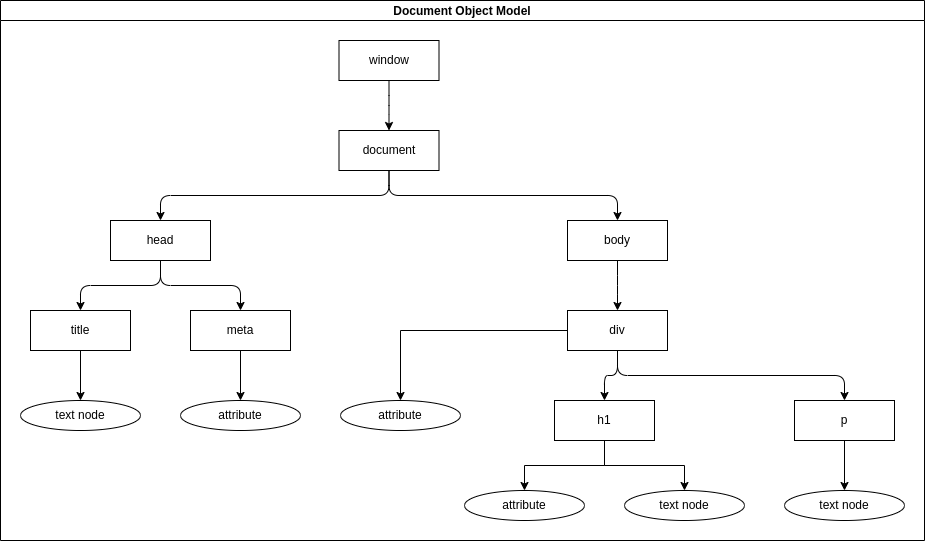

The diagram above was exported from draw.io. Its source (the exported page's mxGraphModel, read from the mxfile embedded in the PNG):
<mxGraphModel dx="1434" dy="820" grid="1" gridSize="10" guides="1" tooltips="1" connect="1" arrows="1" fold="1" page="1" pageScale="1" pageWidth="827" pageHeight="1169" math="0" shadow="0">
  <root>
    <mxCell id="0" />
    <mxCell id="1" parent="0" />
    <mxCell id="3ApGFTLmxaYiQX1ix-Ur-1" value="Document Object Model" style="swimlane;startSize=20;horizontal=1;childLayout=treeLayout;horizontalTree=0;sortEdges=1;resizable=0;containerType=tree;fontSize=12;" vertex="1" parent="1">
      <mxGeometry x="10" y="150" width="924" height="540" as="geometry" />
    </mxCell>
    <mxCell id="3ApGFTLmxaYiQX1ix-Ur-2" value="window" style="whiteSpace=wrap;html=1;" vertex="1" parent="3ApGFTLmxaYiQX1ix-Ur-1">
      <mxGeometry x="338.5" y="40" width="100" height="40" as="geometry" />
    </mxCell>
    <mxCell id="3ApGFTLmxaYiQX1ix-Ur-5" value="document" style="whiteSpace=wrap;html=1;" vertex="1" parent="3ApGFTLmxaYiQX1ix-Ur-1">
      <mxGeometry x="338.5" y="130" width="100" height="40" as="geometry" />
    </mxCell>
    <mxCell id="3ApGFTLmxaYiQX1ix-Ur-6" value="" style="edgeStyle=elbowEdgeStyle;elbow=vertical;html=1;rounded=1;curved=0;sourcePerimeterSpacing=0;targetPerimeterSpacing=0;startSize=6;endSize=6;" edge="1" parent="3ApGFTLmxaYiQX1ix-Ur-1" source="3ApGFTLmxaYiQX1ix-Ur-2" target="3ApGFTLmxaYiQX1ix-Ur-5">
      <mxGeometry relative="1" as="geometry" />
    </mxCell>
    <mxCell id="3ApGFTLmxaYiQX1ix-Ur-13" value="" style="edgeStyle=elbowEdgeStyle;elbow=vertical;html=1;rounded=1;curved=0;sourcePerimeterSpacing=0;targetPerimeterSpacing=0;startSize=6;endSize=6;" edge="1" target="3ApGFTLmxaYiQX1ix-Ur-14" source="3ApGFTLmxaYiQX1ix-Ur-5" parent="3ApGFTLmxaYiQX1ix-Ur-1">
      <mxGeometry relative="1" as="geometry">
        <mxPoint x="-2917" y="220" as="sourcePoint" />
      </mxGeometry>
    </mxCell>
    <mxCell id="3ApGFTLmxaYiQX1ix-Ur-14" value="head" style="whiteSpace=wrap;html=1;" vertex="1" parent="3ApGFTLmxaYiQX1ix-Ur-1">
      <mxGeometry x="110" y="220" width="100" height="40" as="geometry" />
    </mxCell>
    <mxCell id="3ApGFTLmxaYiQX1ix-Ur-15" value="" style="edgeStyle=elbowEdgeStyle;elbow=vertical;html=1;rounded=1;curved=0;sourcePerimeterSpacing=0;targetPerimeterSpacing=0;startSize=6;endSize=6;" edge="1" target="3ApGFTLmxaYiQX1ix-Ur-16" source="3ApGFTLmxaYiQX1ix-Ur-5" parent="3ApGFTLmxaYiQX1ix-Ur-1">
      <mxGeometry relative="1" as="geometry">
        <mxPoint x="-2917" y="310" as="sourcePoint" />
      </mxGeometry>
    </mxCell>
    <mxCell id="3ApGFTLmxaYiQX1ix-Ur-16" value="body" style="whiteSpace=wrap;html=1;" vertex="1" parent="3ApGFTLmxaYiQX1ix-Ur-1">
      <mxGeometry x="567" y="220" width="100" height="40" as="geometry" />
    </mxCell>
    <mxCell id="3ApGFTLmxaYiQX1ix-Ur-17" value="" style="edgeStyle=elbowEdgeStyle;elbow=vertical;html=1;rounded=1;curved=0;sourcePerimeterSpacing=0;targetPerimeterSpacing=0;startSize=6;endSize=6;" edge="1" target="3ApGFTLmxaYiQX1ix-Ur-18" source="3ApGFTLmxaYiQX1ix-Ur-14" parent="3ApGFTLmxaYiQX1ix-Ur-1">
      <mxGeometry relative="1" as="geometry">
        <mxPoint x="-2847" y="310" as="sourcePoint" />
      </mxGeometry>
    </mxCell>
    <mxCell id="3ApGFTLmxaYiQX1ix-Ur-40" style="edgeStyle=orthogonalEdgeStyle;rounded=0;orthogonalLoop=1;jettySize=auto;html=1;exitX=0.5;exitY=1;exitDx=0;exitDy=0;" edge="1" parent="3ApGFTLmxaYiQX1ix-Ur-1" source="3ApGFTLmxaYiQX1ix-Ur-18" target="3ApGFTLmxaYiQX1ix-Ur-39">
      <mxGeometry relative="1" as="geometry" />
    </mxCell>
    <mxCell id="3ApGFTLmxaYiQX1ix-Ur-18" value="title" style="whiteSpace=wrap;html=1;" vertex="1" parent="3ApGFTLmxaYiQX1ix-Ur-1">
      <mxGeometry x="30" y="310" width="100" height="40" as="geometry" />
    </mxCell>
    <mxCell id="3ApGFTLmxaYiQX1ix-Ur-19" value="" style="edgeStyle=elbowEdgeStyle;elbow=vertical;html=1;rounded=1;curved=0;sourcePerimeterSpacing=0;targetPerimeterSpacing=0;startSize=6;endSize=6;" edge="1" target="3ApGFTLmxaYiQX1ix-Ur-20" source="3ApGFTLmxaYiQX1ix-Ur-14" parent="3ApGFTLmxaYiQX1ix-Ur-1">
      <mxGeometry relative="1" as="geometry">
        <mxPoint x="-2917" y="400" as="sourcePoint" />
      </mxGeometry>
    </mxCell>
    <mxCell id="3ApGFTLmxaYiQX1ix-Ur-42" style="edgeStyle=orthogonalEdgeStyle;rounded=0;orthogonalLoop=1;jettySize=auto;html=1;" edge="1" parent="3ApGFTLmxaYiQX1ix-Ur-1" source="3ApGFTLmxaYiQX1ix-Ur-20" target="3ApGFTLmxaYiQX1ix-Ur-41">
      <mxGeometry relative="1" as="geometry" />
    </mxCell>
    <mxCell id="3ApGFTLmxaYiQX1ix-Ur-20" value="meta" style="whiteSpace=wrap;html=1;" vertex="1" parent="3ApGFTLmxaYiQX1ix-Ur-1">
      <mxGeometry x="190" y="310" width="100" height="40" as="geometry" />
    </mxCell>
    <mxCell id="3ApGFTLmxaYiQX1ix-Ur-23" value="" style="edgeStyle=elbowEdgeStyle;elbow=vertical;html=1;rounded=1;curved=0;sourcePerimeterSpacing=0;targetPerimeterSpacing=0;startSize=6;endSize=6;" edge="1" target="3ApGFTLmxaYiQX1ix-Ur-24" source="3ApGFTLmxaYiQX1ix-Ur-16" parent="3ApGFTLmxaYiQX1ix-Ur-1">
      <mxGeometry relative="1" as="geometry">
        <mxPoint x="-2413" y="310" as="sourcePoint" />
      </mxGeometry>
    </mxCell>
    <mxCell id="3ApGFTLmxaYiQX1ix-Ur-44" style="edgeStyle=orthogonalEdgeStyle;rounded=0;orthogonalLoop=1;jettySize=auto;html=1;entryX=0.5;entryY=0;entryDx=0;entryDy=0;exitX=0;exitY=0.5;exitDx=0;exitDy=0;" edge="1" parent="3ApGFTLmxaYiQX1ix-Ur-1" source="3ApGFTLmxaYiQX1ix-Ur-24" target="3ApGFTLmxaYiQX1ix-Ur-43">
      <mxGeometry relative="1" as="geometry" />
    </mxCell>
    <mxCell id="3ApGFTLmxaYiQX1ix-Ur-24" value="div" style="whiteSpace=wrap;html=1;" vertex="1" parent="3ApGFTLmxaYiQX1ix-Ur-1">
      <mxGeometry x="567" y="310" width="100" height="40" as="geometry" />
    </mxCell>
    <mxCell id="3ApGFTLmxaYiQX1ix-Ur-39" value="text node" style="ellipse;whiteSpace=wrap;html=1;" vertex="1" parent="3ApGFTLmxaYiQX1ix-Ur-1">
      <mxGeometry x="20" y="400" width="120" height="30" as="geometry" />
    </mxCell>
    <mxCell id="3ApGFTLmxaYiQX1ix-Ur-41" value="attribute" style="ellipse;whiteSpace=wrap;html=1;" vertex="1" parent="3ApGFTLmxaYiQX1ix-Ur-1">
      <mxGeometry x="180" y="400" width="120" height="30" as="geometry" />
    </mxCell>
    <mxCell id="3ApGFTLmxaYiQX1ix-Ur-43" value="attribute" style="ellipse;whiteSpace=wrap;html=1;fontStyle=0" vertex="1" parent="3ApGFTLmxaYiQX1ix-Ur-1">
      <mxGeometry x="340" y="400" width="120" height="30" as="geometry" />
    </mxCell>
    <mxCell id="3ApGFTLmxaYiQX1ix-Ur-45" value="" style="edgeStyle=elbowEdgeStyle;elbow=vertical;html=1;rounded=1;curved=0;sourcePerimeterSpacing=0;targetPerimeterSpacing=0;startSize=6;endSize=6;" edge="1" target="3ApGFTLmxaYiQX1ix-Ur-46" source="3ApGFTLmxaYiQX1ix-Ur-24" parent="3ApGFTLmxaYiQX1ix-Ur-1">
      <mxGeometry relative="1" as="geometry">
        <mxPoint x="-862" y="400" as="sourcePoint" />
      </mxGeometry>
    </mxCell>
    <mxCell id="3ApGFTLmxaYiQX1ix-Ur-59" style="edgeStyle=orthogonalEdgeStyle;rounded=0;orthogonalLoop=1;jettySize=auto;html=1;entryX=0.5;entryY=0;entryDx=0;entryDy=0;" edge="1" parent="3ApGFTLmxaYiQX1ix-Ur-1" source="3ApGFTLmxaYiQX1ix-Ur-46" target="3ApGFTLmxaYiQX1ix-Ur-57">
      <mxGeometry relative="1" as="geometry" />
    </mxCell>
    <mxCell id="3ApGFTLmxaYiQX1ix-Ur-46" value="h1" style="whiteSpace=wrap;html=1;" vertex="1" parent="3ApGFTLmxaYiQX1ix-Ur-1">
      <mxGeometry x="554" y="400" width="100" height="40" as="geometry" />
    </mxCell>
    <mxCell id="3ApGFTLmxaYiQX1ix-Ur-47" value="" style="edgeStyle=elbowEdgeStyle;elbow=vertical;html=1;rounded=1;curved=0;sourcePerimeterSpacing=0;targetPerimeterSpacing=0;startSize=6;endSize=6;" edge="1" target="3ApGFTLmxaYiQX1ix-Ur-48" source="3ApGFTLmxaYiQX1ix-Ur-24" parent="3ApGFTLmxaYiQX1ix-Ur-1">
      <mxGeometry relative="1" as="geometry">
        <mxPoint x="-442" y="400" as="sourcePoint" />
      </mxGeometry>
    </mxCell>
    <mxCell id="3ApGFTLmxaYiQX1ix-Ur-61" style="edgeStyle=orthogonalEdgeStyle;rounded=0;orthogonalLoop=1;jettySize=auto;html=1;entryX=0.5;entryY=0;entryDx=0;entryDy=0;" edge="1" parent="3ApGFTLmxaYiQX1ix-Ur-1" source="3ApGFTLmxaYiQX1ix-Ur-48" target="3ApGFTLmxaYiQX1ix-Ur-58">
      <mxGeometry relative="1" as="geometry" />
    </mxCell>
    <mxCell id="3ApGFTLmxaYiQX1ix-Ur-48" value="p" style="whiteSpace=wrap;html=1;" vertex="1" parent="3ApGFTLmxaYiQX1ix-Ur-1">
      <mxGeometry x="794" y="400" width="100" height="40" as="geometry" />
    </mxCell>
    <mxCell id="3ApGFTLmxaYiQX1ix-Ur-49" value="attribute" style="ellipse;whiteSpace=wrap;html=1;fontStyle=0" vertex="1" parent="3ApGFTLmxaYiQX1ix-Ur-1">
      <mxGeometry x="464" y="490" width="120" height="30" as="geometry" />
    </mxCell>
    <mxCell id="3ApGFTLmxaYiQX1ix-Ur-51" style="edgeStyle=orthogonalEdgeStyle;rounded=0;orthogonalLoop=1;jettySize=auto;html=1;entryX=0.5;entryY=0;entryDx=0;entryDy=0;" edge="1" parent="3ApGFTLmxaYiQX1ix-Ur-1" source="3ApGFTLmxaYiQX1ix-Ur-46" target="3ApGFTLmxaYiQX1ix-Ur-49">
      <mxGeometry relative="1" as="geometry" />
    </mxCell>
    <mxCell id="3ApGFTLmxaYiQX1ix-Ur-57" value="text node" style="ellipse;whiteSpace=wrap;html=1;" vertex="1" parent="3ApGFTLmxaYiQX1ix-Ur-1">
      <mxGeometry x="624" y="490" width="120" height="30" as="geometry" />
    </mxCell>
    <mxCell id="3ApGFTLmxaYiQX1ix-Ur-58" value="text node" style="ellipse;whiteSpace=wrap;html=1;" vertex="1" parent="3ApGFTLmxaYiQX1ix-Ur-1">
      <mxGeometry x="784" y="490" width="120" height="30" as="geometry" />
    </mxCell>
  </root>
</mxGraphModel>